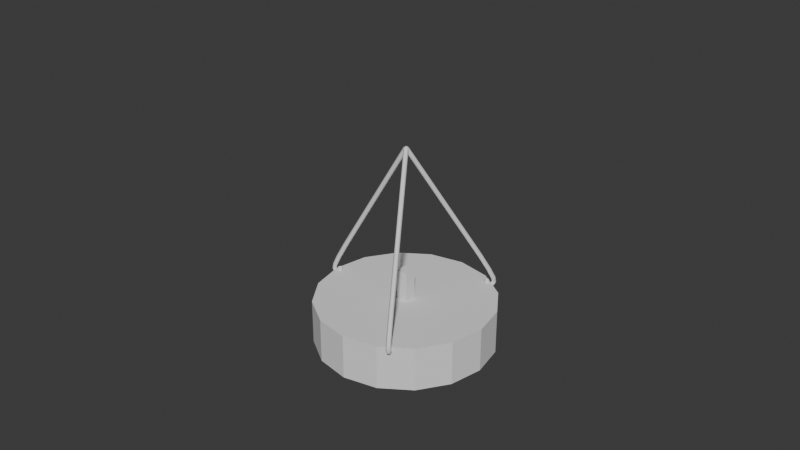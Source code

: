 # Source: 004_CandleLightLamp_MacroBlockout.blend  (saved by Blender 5.0.118; exported with 4.5.12 LTS)
import bpy
from mathutils import Matrix  # noqa: F401  (used for matrix-valued properties, if any)

bpy.ops.wm.read_factory_settings(use_empty=True)
scene = bpy.context.scene
scene.name = 'Scene'

# ---- collections
col_link_candle = bpy.data.collections.new('LINK_Candle'); scene.collection.children.link(col_link_candle)
col_candle = bpy.data.collections.new('Candle'); col_link_candle.children.link(col_candle)
col_rope = bpy.data.collections.new('rope'); col_candle.children.link(col_rope)
col_lights = bpy.data.collections.new('lights'); scene.collection.children.link(col_lights)
col_misc = bpy.data.collections.new('misc'); scene.collection.children.link(col_misc)

# ---- world
world_world = bpy.data.worlds.new('World'); scene.world = world_world
world_world.use_nodes = True; world_world.node_tree.nodes.clear()
_N = world_world.node_tree.nodes; _L = world_world.node_tree.links
n0 = _N.new('ShaderNodeOutputWorld'); n0.name = 'World Output'; n0.location = (300, 300)
n1 = _N.new('ShaderNodeBackground'); n1.name = 'Background'; n1.location = (10, 300)
n1.inputs[0].default_value = (0.05088, 0.05088, 0.05088, 1.0)
_L.new(n1.outputs[0], n0.inputs[0])
n0.is_active_output = True
world_world.color = (0.05088, 0.05088, 0.05088)
world_world.sun_shadow_jitter_overblur = 0.0

# ---- meshes
me_cube = bpy.data.meshes.new('Cube')
me_cube.from_pydata([(-0.06658, -0.06658, -0.07334), (-0.06658, -0.06658, 0.4067), (-0.06658, 0.06658, -0.07334), (-0.06658, 0.06658, 0.4067), (0.06658, -0.06658, -0.07334), (0.06658, -0.06658, 0.4067), (0.06658, 0.06658, -0.07334), (0.06658, 0.06658, 0.4067)], [], [(0, 1, 3, 2), (2, 3, 7, 6), (6, 7, 5, 4), (4, 5, 1, 0), (2, 6, 4, 0), (7, 3, 1, 5)])
_uv = me_cube.uv_layers.new(name='UVMap')
_uv.uv.foreach_set('vector', [0.375, 0.0, 0.625, 0.0, 0.625, 0.25, 0.375, 0.25, 0.375, 0.25, 0.625, 0.25, 0.625, 0.5, 0.375, 0.5, 0.375, 0.5, 0.625, 0.5, 0.625, 0.75, 0.375, 0.75, 0.375, 0.75, 0.625, 0.75, 0.625, 1.0, 0.375, 1.0, 0.125, 0.5, 0.375, 0.5, 0.375, 0.75, 0.125, 0.75, 0.625, 0.5, 0.875, 0.5, 0.875, 0.75, 0.625, 0.75])
me_cube.update()
me_cylinder_001 = bpy.data.meshes.new('Cylinder.001')
me_cylinder_001.from_pydata([(0.0, 0.0, 2.98e-08), (0.0, 0.0, 0.5), (0.0, 1.0, 2.98e-08), (0.0, 1.0, 0.5), (0.3827, 0.9239, 2.98e-08), (0.3827, 0.9239, 0.5), (0.7071, 0.7071, 2.98e-08), (0.7071, 0.7071, 0.5), (0.9239, 0.3827, 2.98e-08), (0.9239, 0.3827, 0.5), (1.0, 0.0, 2.98e-08), (1.0, 0.0, 0.5), (0.9239, -0.3827, 2.98e-08), (0.9239, -0.3827, 0.5), (0.7071, -0.7071, 2.98e-08), (0.7071, -0.7071, 0.5), (0.3827, -0.9239, 2.98e-08), (0.3827, -0.9239, 0.5), (0.0, -1.0, 2.98e-08), (0.0, -1.0, 0.5), (-0.3827, -0.9239, 2.98e-08), (-0.3827, -0.9239, 0.5), (-0.7071, -0.7071, 2.98e-08), (-0.7071, -0.7071, 0.5), (-0.9239, -0.3827, 2.98e-08), (-0.9239, -0.3827, 0.5), (-1.0, 0.0, 2.98e-08), (-1.0, 0.0, 0.5), (-0.9239, 0.3827, 2.98e-08), (-0.9239, 0.3827, 0.5), (-0.7071, 0.7071, 2.98e-08), (-0.7071, 0.7071, 0.5), (-0.3827, 0.9239, 2.98e-08), (-0.3827, 0.9239, 0.5)], [], [(1, 7, 5, 3), (8, 10, 0, 6), (2, 3, 5, 4), (4, 5, 7, 6), (1, 11, 9, 7), (12, 14, 0, 10), (6, 7, 9, 8), (8, 9, 11, 10), (1, 15, 13, 11), (16, 18, 0, 14), (10, 11, 13, 12), (12, 13, 15, 14), (1, 19, 17, 15), (20, 22, 0, 18), (14, 15, 17, 16), (16, 17, 19, 18), (1, 23, 21, 19), (24, 26, 0, 22), (18, 19, 21, 20), (20, 21, 23, 22), (1, 27, 25, 23), (28, 30, 0, 26), (22, 23, 25, 24), (24, 25, 27, 26), (1, 31, 29, 27), (32, 2, 0, 30), (26, 27, 29, 28), (28, 29, 31, 30), (1, 3, 33, 31), (30, 31, 33, 32), (32, 33, 3, 2), (4, 6, 0, 2)])
_uv = me_cylinder_001.uv_layers.new(name='UVMap')
_uv.uv.foreach_set('vector', [0.25, 0.25, 0.4197, 0.4197, 0.3418, 0.4717, 0.25, 0.49, 0.9717, 0.3418, 0.99, 0.25, 0.75, 0.25, 0.9197, 0.4197, 1.0, 0.5, 1.0, 1.0, 0.9375, 1.0, 0.9375, 0.5, 0.9375, 0.5, 0.9375, 1.0, 0.875, 1.0, 0.875, 0.5, 0.25, 0.25, 0.49, 0.25, 0.4717, 0.3418, 0.4197, 0.4197, 0.9717, 0.1582, 0.9197, 0.08029, 0.75, 0.25, 0.99, 0.25, 0.875, 0.5, 0.875, 1.0, 0.8125, 1.0, 0.8125, 0.5, 0.8125, 0.5, 0.8125, 1.0, 0.75, 1.0, 0.75, 0.5, 0.25, 0.25, 0.4197, 0.08029, 0.4717, 0.1582, 0.49, 0.25, 0.8418, 0.02827, 0.75, 0.01, 0.75, 0.25, 0.9197, 0.08029, 0.75, 0.5, 0.75, 1.0, 0.6875, 1.0, 0.6875, 0.5, 0.6875, 0.5, 0.6875, 1.0, 0.625, 1.0, 0.625, 0.5, 0.25, 0.25, 0.25, 0.01, 0.3418, 0.02827, 0.4197, 0.08029, 0.6582, 0.02827, 0.5803, 0.08029, 0.75, 0.25, 0.75, 0.01, 0.625, 0.5, 0.625, 1.0, 0.5625, 1.0, 0.5625, 0.5, 0.5625, 0.5, 0.5625, 1.0, 0.5, 1.0, 0.5, 0.5, 0.25, 0.25, 0.08029, 0.08029, 0.1582, 0.02827, 0.25, 0.01, 0.5283, 0.1582, 0.51, 0.25, 0.75, 0.25, 0.5803, 0.08029, 0.5, 0.5, 0.5, 1.0, 0.4375, 1.0, 0.4375, 0.5, 0.4375, 0.5, 0.4375, 1.0, 0.375, 1.0, 0.375, 0.5, 0.25, 0.25, 0.01, 0.25, 0.02827, 0.1582, 0.08029, 0.08029, 0.5283, 0.3418, 0.5803, 0.4197, 0.75, 0.25, 0.51, 0.25, 0.375, 0.5, 0.375, 1.0, 0.3125, 1.0, 0.3125, 0.5, 0.3125, 0.5, 0.3125, 1.0, 0.25, 1.0, 0.25, 0.5, 0.25, 0.25, 0.08029, 0.4197, 0.02827, 0.3418, 0.01, 0.25, 0.6582, 0.4717, 0.75, 0.49, 0.75, 0.25, 0.5803, 0.4197, 0.25, 0.5, 0.25, 1.0, 0.1875, 1.0, 0.1875, 0.5, 0.1875, 0.5, 0.1875, 1.0, 0.125, 1.0, 0.125, 0.5, 0.25, 0.25, 0.25, 0.49, 0.1582, 0.4717, 0.08029, 0.4197, 0.125, 0.5, 0.125, 1.0, 0.0625, 1.0, 0.0625, 0.5, 0.0625, 0.5, 0.0625, 1.0, 0.0, 1.0, 0.0, 0.5, 0.8418, 0.4717, 0.9197, 0.4197, 0.75, 0.25, 0.75, 0.49])
me_cylinder_001.update()

# ---- curves / text
cu_nurbspath = bpy.data.curves.new('NurbsPath', 'CURVE')
cu_nurbspath.dimensions = '3D'
_sp = cu_nurbspath.splines.new('NURBS'); _sp.points.add(5)
_sp.points.foreach_set('co', [-0.9509, 3.212e-09, 0.02863, 1.0, -0.9396, -7.581e-09, -0.05066, 1.0, -1.02, -6.061e-09, -0.04868, 1.0, -1.051, 5.027e-09, 0.0305, 1.0, -0.5252, -1.139e-07, 0.8815, 1.0, 0.0002643, -2.328e-07, 1.733, 1.0])
_sp.order_u = 3
_sp.order_v = 0
_sp.resolution_u = 3
_sp.use_endpoint_u = True
cu_nurbspath.use_path = True
cu_nurbspath.bevel_resolution = 1
cu_nurbspath.bevel_depth = 0.027
cu_nurbspath.resolution_u = 3
cu_nurbspath.fill_mode = 'FULL'

# ---- objects
ob_cube = bpy.data.objects.new('Cube', me_cube)
ob_cylinder = bpy.data.objects.new('Cylinder', me_cylinder_001)
ob_nurbspath = bpy.data.objects.new('NurbsPath', cu_nurbspath)
ob_nurbspath_001 = bpy.data.objects.new('NurbsPath.001', cu_nurbspath)
ob_nurbspath_002 = bpy.data.objects.new('NurbsPath.002', cu_nurbspath)

# ---- transforms, parenting, visibility, modifiers, constraints
ob_cube.location = (-1.402e-08, -1.052e-08, 0.4303)
ob_cylinder.location = (0.0, 0.0, 0.0)
ob_nurbspath.location = (-1.402e-08, -1.052e-08, 0.5)
ob_nurbspath_001.location = (-1.402e-08, -1.052e-08, 0.5)
ob_nurbspath_001.rotation_euler = (0.0, -0.0, 2.094)
ob_nurbspath_002.location = (-1.402e-08, -1.052e-08, 0.5)
ob_nurbspath_002.rotation_euler = (0.0, -0.0, 4.189)

# ---- collection membership
col_candle.objects.link(ob_cube)
col_candle.objects.link(ob_cylinder)
col_rope.objects.link(ob_nurbspath)
col_rope.objects.link(ob_nurbspath_001)
col_rope.objects.link(ob_nurbspath_002)

# ---- scene / render settings (as saved in the file)
scene.frame_start = 1; scene.frame_end = 250; scene.frame_set(1)
scene.render.engine = 'BLENDER_EEVEE_NEXT'
scene.render.bake_bias = 0.0
scene.render.bake_samples = 0
scene.cycles.feature_set = 'EXPERIMENTAL'
bpy.context.view_layer.update()

# ---- added for rendering (the .blend has no active camera and no usable light): camera, sun
cam_auto = bpy.data.cameras.new('AutoCamera')
cam_auto.lens = 50.0
cam_auto.sensor_width = 36.0
cam_auto.clip_end = 1000.0
ob_auto_camera = bpy.data.objects.new('AutoCamera', cam_auto)
scene.collection.objects.link(ob_auto_camera)
ob_auto_camera.location = (6.4998, -7.89532, 6.60447)
ob_auto_camera.rotation_euler = (1.09748, -7.21219e-08, 0.694738)
scene.camera = ob_auto_camera
light_auto_sun = bpy.data.lights.new('AutoSun', 'SUN')
light_auto_sun.energy = 3.0
light_auto_sun.angle = 0.0523599
ob_auto_sun = bpy.data.objects.new('AutoSun', light_auto_sun)
scene.collection.objects.link(ob_auto_sun)
ob_auto_sun.rotation_euler = (0.872665, 0.174533, 0.523599)
bpy.context.view_layer.update()
